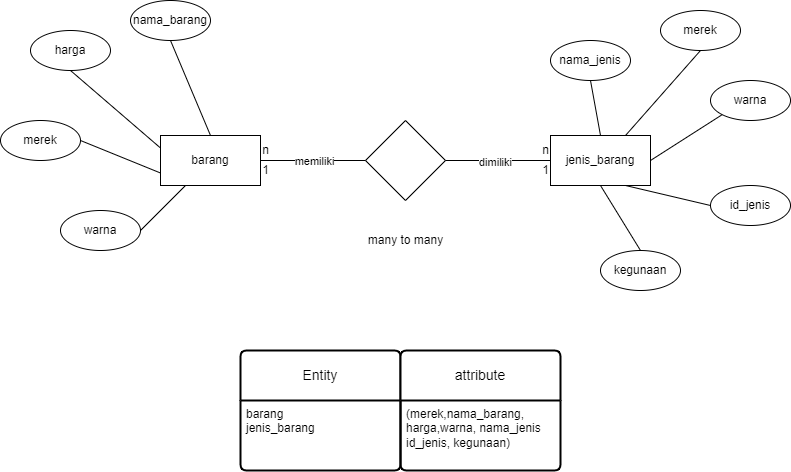

The diagram above was exported from draw.io. Its source (the exported page's mxGraphModel, read from the mxfile embedded in the PNG):
<mxGraphModel dx="1122" dy="696" grid="1" gridSize="10" guides="1" tooltips="1" connect="1" arrows="1" fold="1" page="1" pageScale="1" pageWidth="850" pageHeight="1100" math="0" shadow="0">
  <root>
    <mxCell id="0" />
    <mxCell id="1" parent="0" />
    <mxCell id="hltd60s4acgZ7mudcVIR-1" value="" style="rhombus;whiteSpace=wrap;html=1;" vertex="1" parent="1">
      <mxGeometry x="385" y="310" width="80" height="80" as="geometry" />
    </mxCell>
    <mxCell id="hltd60s4acgZ7mudcVIR-3" value="" style="endArrow=none;html=1;rounded=0;exitX=1;exitY=0.5;exitDx=0;exitDy=0;fontStyle=1;entryX=0;entryY=0.5;entryDx=0;entryDy=0;" edge="1" parent="1" source="hltd60s4acgZ7mudcVIR-1" target="hltd60s4acgZ7mudcVIR-20">
      <mxGeometry width="50" height="50" relative="1" as="geometry">
        <mxPoint x="400" y="550" as="sourcePoint" />
        <mxPoint x="570" y="350" as="targetPoint" />
      </mxGeometry>
    </mxCell>
    <mxCell id="hltd60s4acgZ7mudcVIR-10" value="dimiliki" style="edgeLabel;html=1;align=center;verticalAlign=middle;resizable=0;points=[];" vertex="1" connectable="0" parent="hltd60s4acgZ7mudcVIR-3">
      <mxGeometry x="-0.0687" y="-1" relative="1" as="geometry">
        <mxPoint as="offset" />
      </mxGeometry>
    </mxCell>
    <mxCell id="hltd60s4acgZ7mudcVIR-4" value="" style="endArrow=none;html=1;rounded=0;exitX=0;exitY=0.5;exitDx=0;exitDy=0;entryX=1;entryY=0.5;entryDx=0;entryDy=0;" edge="1" parent="1" source="hltd60s4acgZ7mudcVIR-1" target="hltd60s4acgZ7mudcVIR-21">
      <mxGeometry width="50" height="50" relative="1" as="geometry">
        <mxPoint x="475" y="360" as="sourcePoint" />
        <mxPoint x="280" y="350" as="targetPoint" />
      </mxGeometry>
    </mxCell>
    <mxCell id="hltd60s4acgZ7mudcVIR-11" value="memiliki" style="edgeLabel;html=1;align=center;verticalAlign=middle;resizable=0;points=[];" vertex="1" connectable="0" parent="hltd60s4acgZ7mudcVIR-4">
      <mxGeometry x="-0.0065" relative="1" as="geometry">
        <mxPoint as="offset" />
      </mxGeometry>
    </mxCell>
    <mxCell id="hltd60s4acgZ7mudcVIR-12" value="1" style="text;html=1;align=center;verticalAlign=middle;resizable=0;points=[];autosize=1;strokeColor=none;fillColor=none;" vertex="1" parent="1">
      <mxGeometry x="270" y="345" width="30" height="30" as="geometry" />
    </mxCell>
    <mxCell id="hltd60s4acgZ7mudcVIR-13" value="n" style="text;html=1;align=center;verticalAlign=middle;resizable=0;points=[];autosize=1;strokeColor=none;fillColor=none;" vertex="1" parent="1">
      <mxGeometry x="270" y="325" width="30" height="30" as="geometry" />
    </mxCell>
    <mxCell id="hltd60s4acgZ7mudcVIR-14" value="1" style="text;html=1;align=center;verticalAlign=middle;resizable=0;points=[];autosize=1;strokeColor=none;fillColor=none;" vertex="1" parent="1">
      <mxGeometry x="550" y="345" width="30" height="30" as="geometry" />
    </mxCell>
    <mxCell id="hltd60s4acgZ7mudcVIR-15" value="n" style="text;html=1;align=center;verticalAlign=middle;resizable=0;points=[];autosize=1;strokeColor=none;fillColor=none;" vertex="1" parent="1">
      <mxGeometry x="550" y="325" width="30" height="30" as="geometry" />
    </mxCell>
    <mxCell id="hltd60s4acgZ7mudcVIR-16" value="nama_jenis&lt;span style=&quot;color: rgba(0, 0, 0, 0); font-family: monospace; font-size: 0px; text-align: start; text-wrap: nowrap;&quot;&gt;%3CmxGraphModel%3E%3Croot%3E%3CmxCell%20id%3D%220%22%2F%3E%3CmxCell%20id%3D%221%22%20parent%3D%220%22%2F%3E%3CmxCell%20id%3D%222%22%20value%3D%221%22%20style%3D%22text%3Bhtml%3D1%3Balign%3Dcenter%3BverticalAlign%3Dmiddle%3Bresizable%3D0%3Bpoints%3D%5B%5D%3Bautosize%3D1%3BstrokeColor%3Dnone%3BfillColor%3Dnone%3B%22%20vertex%3D%221%22%20parent%3D%221%22%3E%3CmxGeometry%20x%3D%22270%22%20y%3D%22345%22%20width%3D%2230%22%20height%3D%2230%22%20as%3D%22geometry%22%2F%3E%3C%2FmxCell%3E%3CmxCell%20id%3D%223%22%20value%3D%22n%22%20style%3D%22text%3Bhtml%3D1%3Balign%3Dcenter%3BverticalAlign%3Dmiddle%3Bresizable%3D0%3Bpoints%3D%5B%5D%3Bautosize%3D1%3BstrokeColor%3Dnone%3BfillColor%3Dnone%3B%22%20vertex%3D%221%22%20parent%3D%221%22%3E%3CmxGeometry%20x%3D%22270%22%20y%3D%22325%22%20width%3D%2230%22%20height%3D%2230%22%20as%3D%22geometry%22%2F%3E%3C%2FmxCell%3E%3C%2Froot%3E%3C%2FmxGraphModel%3E&lt;/span&gt;" style="ellipse;whiteSpace=wrap;html=1;" vertex="1" parent="1">
      <mxGeometry x="570" y="230" width="80" height="40" as="geometry" />
    </mxCell>
    <mxCell id="hltd60s4acgZ7mudcVIR-18" value="" style="endArrow=none;html=1;rounded=0;exitX=0.5;exitY=0;exitDx=0;exitDy=0;entryX=0.5;entryY=1;entryDx=0;entryDy=0;" edge="1" parent="1" source="hltd60s4acgZ7mudcVIR-20" target="hltd60s4acgZ7mudcVIR-16">
      <mxGeometry width="50" height="50" relative="1" as="geometry">
        <mxPoint x="630" y="325" as="sourcePoint" />
        <mxPoint x="400" y="370" as="targetPoint" />
      </mxGeometry>
    </mxCell>
    <mxCell id="hltd60s4acgZ7mudcVIR-19" value="merek" style="ellipse;whiteSpace=wrap;html=1;" vertex="1" parent="1">
      <mxGeometry x="680" y="200" width="80" height="40" as="geometry" />
    </mxCell>
    <mxCell id="hltd60s4acgZ7mudcVIR-20" value="jenis_barang" style="html=1;dashed=0;whiteSpace=wrap;" vertex="1" parent="1">
      <mxGeometry x="570" y="325" width="100" height="50" as="geometry" />
    </mxCell>
    <mxCell id="hltd60s4acgZ7mudcVIR-21" value="barang" style="html=1;dashed=0;whiteSpace=wrap;" vertex="1" parent="1">
      <mxGeometry x="180" y="325" width="100" height="50" as="geometry" />
    </mxCell>
    <mxCell id="hltd60s4acgZ7mudcVIR-22" value="nama_barang" style="ellipse;whiteSpace=wrap;html=1;" vertex="1" parent="1">
      <mxGeometry x="150" y="190" width="80" height="40" as="geometry" />
    </mxCell>
    <mxCell id="hltd60s4acgZ7mudcVIR-23" value="" style="endArrow=none;html=1;rounded=0;exitX=0.75;exitY=0;exitDx=0;exitDy=0;entryX=0.5;entryY=1;entryDx=0;entryDy=0;" edge="1" parent="1" source="hltd60s4acgZ7mudcVIR-20" target="hltd60s4acgZ7mudcVIR-19">
      <mxGeometry width="50" height="50" relative="1" as="geometry">
        <mxPoint x="630" y="335" as="sourcePoint" />
        <mxPoint x="620" y="280" as="targetPoint" />
      </mxGeometry>
    </mxCell>
    <mxCell id="hltd60s4acgZ7mudcVIR-24" value="warna" style="ellipse;whiteSpace=wrap;html=1;" vertex="1" parent="1">
      <mxGeometry x="730" y="270" width="80" height="40" as="geometry" />
    </mxCell>
    <mxCell id="hltd60s4acgZ7mudcVIR-26" value="" style="endArrow=none;html=1;rounded=0;exitX=1;exitY=0.5;exitDx=0;exitDy=0;entryX=0;entryY=1;entryDx=0;entryDy=0;" edge="1" parent="1" source="hltd60s4acgZ7mudcVIR-20" target="hltd60s4acgZ7mudcVIR-24">
      <mxGeometry width="50" height="50" relative="1" as="geometry">
        <mxPoint x="655" y="335" as="sourcePoint" />
        <mxPoint x="730" y="250" as="targetPoint" />
      </mxGeometry>
    </mxCell>
    <mxCell id="hltd60s4acgZ7mudcVIR-27" value="id_jenis" style="ellipse;whiteSpace=wrap;html=1;" vertex="1" parent="1">
      <mxGeometry x="730" y="375" width="80" height="40" as="geometry" />
    </mxCell>
    <mxCell id="hltd60s4acgZ7mudcVIR-28" value="" style="endArrow=none;html=1;rounded=0;exitX=0.75;exitY=1;exitDx=0;exitDy=0;entryX=0;entryY=0.5;entryDx=0;entryDy=0;" edge="1" parent="1" source="hltd60s4acgZ7mudcVIR-20" target="hltd60s4acgZ7mudcVIR-27">
      <mxGeometry width="50" height="50" relative="1" as="geometry">
        <mxPoint x="680" y="360" as="sourcePoint" />
        <mxPoint x="752" y="314" as="targetPoint" />
      </mxGeometry>
    </mxCell>
    <mxCell id="hltd60s4acgZ7mudcVIR-30" value="" style="endArrow=none;html=1;rounded=0;exitX=0.5;exitY=0;exitDx=0;exitDy=0;entryX=0.5;entryY=1;entryDx=0;entryDy=0;" edge="1" parent="1" source="hltd60s4acgZ7mudcVIR-21" target="hltd60s4acgZ7mudcVIR-22">
      <mxGeometry width="50" height="50" relative="1" as="geometry">
        <mxPoint x="630" y="335" as="sourcePoint" />
        <mxPoint x="620" y="280" as="targetPoint" />
      </mxGeometry>
    </mxCell>
    <mxCell id="hltd60s4acgZ7mudcVIR-31" value="harga" style="ellipse;whiteSpace=wrap;html=1;" vertex="1" parent="1">
      <mxGeometry x="50" y="220" width="80" height="40" as="geometry" />
    </mxCell>
    <mxCell id="hltd60s4acgZ7mudcVIR-32" value="" style="endArrow=none;html=1;rounded=0;exitX=0;exitY=0.25;exitDx=0;exitDy=0;entryX=0.5;entryY=1;entryDx=0;entryDy=0;" edge="1" parent="1" source="hltd60s4acgZ7mudcVIR-21" target="hltd60s4acgZ7mudcVIR-31">
      <mxGeometry width="50" height="50" relative="1" as="geometry">
        <mxPoint x="240" y="335" as="sourcePoint" />
        <mxPoint x="200" y="240" as="targetPoint" />
      </mxGeometry>
    </mxCell>
    <mxCell id="hltd60s4acgZ7mudcVIR-33" value="merek" style="ellipse;whiteSpace=wrap;html=1;" vertex="1" parent="1">
      <mxGeometry x="20" y="310" width="80" height="40" as="geometry" />
    </mxCell>
    <mxCell id="hltd60s4acgZ7mudcVIR-34" value="" style="endArrow=none;html=1;rounded=0;exitX=0;exitY=0.75;exitDx=0;exitDy=0;entryX=1;entryY=0.5;entryDx=0;entryDy=0;" edge="1" parent="1" source="hltd60s4acgZ7mudcVIR-21" target="hltd60s4acgZ7mudcVIR-33">
      <mxGeometry width="50" height="50" relative="1" as="geometry">
        <mxPoint x="190" y="348" as="sourcePoint" />
        <mxPoint x="100" y="270" as="targetPoint" />
      </mxGeometry>
    </mxCell>
    <mxCell id="hltd60s4acgZ7mudcVIR-35" value="warna" style="ellipse;whiteSpace=wrap;html=1;" vertex="1" parent="1">
      <mxGeometry x="80" y="400" width="80" height="40" as="geometry" />
    </mxCell>
    <mxCell id="hltd60s4acgZ7mudcVIR-36" value="" style="endArrow=none;html=1;rounded=0;entryX=1;entryY=0.5;entryDx=0;entryDy=0;exitX=0.25;exitY=1;exitDx=0;exitDy=0;" edge="1" parent="1" source="hltd60s4acgZ7mudcVIR-21" target="hltd60s4acgZ7mudcVIR-35">
      <mxGeometry width="50" height="50" relative="1" as="geometry">
        <mxPoint x="190" y="400" as="sourcePoint" />
        <mxPoint x="110" y="340" as="targetPoint" />
      </mxGeometry>
    </mxCell>
    <mxCell id="hltd60s4acgZ7mudcVIR-37" value="many to many" style="text;html=1;align=center;verticalAlign=middle;resizable=0;points=[];autosize=1;strokeColor=none;fillColor=none;" vertex="1" parent="1">
      <mxGeometry x="375" y="415" width="100" height="30" as="geometry" />
    </mxCell>
    <mxCell id="hltd60s4acgZ7mudcVIR-39" value="Entity" style="swimlane;childLayout=stackLayout;horizontal=1;startSize=50;horizontalStack=0;rounded=1;fontSize=14;fontStyle=0;strokeWidth=2;resizeParent=0;resizeLast=1;shadow=0;dashed=0;align=center;arcSize=4;whiteSpace=wrap;html=1;" vertex="1" parent="1">
      <mxGeometry x="260" y="540" width="160" height="120" as="geometry" />
    </mxCell>
    <mxCell id="hltd60s4acgZ7mudcVIR-40" value="barang&lt;div&gt;jenis_barang&lt;/div&gt;" style="align=left;strokeColor=none;fillColor=none;spacingLeft=4;fontSize=12;verticalAlign=top;resizable=0;rotatable=0;part=1;html=1;" vertex="1" parent="hltd60s4acgZ7mudcVIR-39">
      <mxGeometry y="50" width="160" height="70" as="geometry" />
    </mxCell>
    <mxCell id="hltd60s4acgZ7mudcVIR-44" value="attribute" style="swimlane;childLayout=stackLayout;horizontal=1;startSize=50;horizontalStack=0;rounded=1;fontSize=14;fontStyle=0;strokeWidth=2;resizeParent=0;resizeLast=1;shadow=0;dashed=0;align=center;arcSize=4;whiteSpace=wrap;html=1;" vertex="1" parent="1">
      <mxGeometry x="420" y="540" width="160" height="120" as="geometry" />
    </mxCell>
    <mxCell id="hltd60s4acgZ7mudcVIR-45" value="(merek,nama_barang,&lt;div&gt;harga,warna, nama_jenis&lt;/div&gt;&lt;div&gt;id_jenis, kegunaan)&lt;/div&gt;" style="align=left;strokeColor=none;fillColor=none;spacingLeft=4;fontSize=12;verticalAlign=top;resizable=0;rotatable=0;part=1;html=1;" vertex="1" parent="hltd60s4acgZ7mudcVIR-44">
      <mxGeometry y="50" width="160" height="70" as="geometry" />
    </mxCell>
    <mxCell id="hltd60s4acgZ7mudcVIR-46" value="kegunaan" style="ellipse;whiteSpace=wrap;html=1;" vertex="1" parent="1">
      <mxGeometry x="620" y="440" width="80" height="40" as="geometry" />
    </mxCell>
    <mxCell id="hltd60s4acgZ7mudcVIR-47" value="" style="endArrow=none;html=1;rounded=0;entryX=0.5;entryY=0;entryDx=0;entryDy=0;exitX=0.5;exitY=1;exitDx=0;exitDy=0;" edge="1" parent="1" source="hltd60s4acgZ7mudcVIR-20" target="hltd60s4acgZ7mudcVIR-46">
      <mxGeometry width="50" height="50" relative="1" as="geometry">
        <mxPoint x="630" y="380" as="sourcePoint" />
        <mxPoint x="740" y="405" as="targetPoint" />
      </mxGeometry>
    </mxCell>
  </root>
</mxGraphModel>